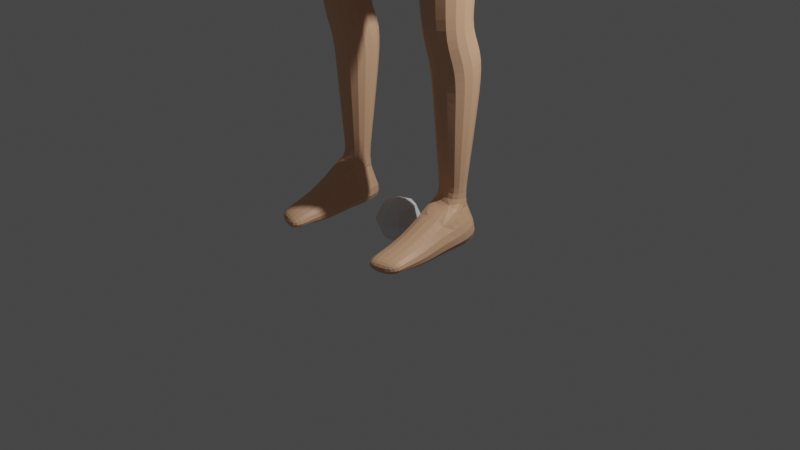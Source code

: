 # Source: MrBag_Idle_Animation.blend  (saved by Blender 2.80.75; exported with 4.5.12 LTS)
import bpy
from mathutils import Matrix  # noqa: F401  (used for matrix-valued properties, if any)

bpy.ops.wm.read_factory_settings(use_empty=True)
scene = bpy.context.scene
scene.name = 'Scene'

# ---- collections
col_collection = bpy.data.collections.new('Collection'); scene.collection.children.link(col_collection)
col_body = bpy.data.collections.new('Body'); scene.collection.children.link(col_body)

# ---- materials (node trees are filled in below, after node groups)
mat_material_001 = bpy.data.materials.new('Material.001')
mat_material_001.use_transparent_shadow = False
mat_material = bpy.data.materials.new('Material')
mat_material.use_transparent_shadow = False

# ---- material node trees
mat_material_001.use_nodes = True; mat_material_001.node_tree.nodes.clear()
_N = mat_material_001.node_tree.nodes; _L = mat_material_001.node_tree.links
n0 = _N.new('ShaderNodeOutputMaterial'); n0.name = 'Material Output'; n0.location = (300, 300)
n1 = _N.new('ShaderNodeBsdfPrincipled'); n1.name = 'Principled BSDF'; n1.location = (10, 300)
n1.distribution = 'GGX'
n1.subsurface_method = 'BURLEY'
n1.inputs[0].default_value = (0.1376, 0.05687, 0.01632, 1.0)
n1.inputs[3].default_value = 1.45
n1.inputs[27].default_value = (0.0, 0.0, 0.0, 1.0)
n1.inputs[28].default_value = 1.0
_L.new(n1.outputs[0], n0.inputs[0])
n0.is_active_output = True
mat_material.use_nodes = True; mat_material.node_tree.nodes.clear()
_N = mat_material.node_tree.nodes; _L = mat_material.node_tree.links
n0 = _N.new('ShaderNodeOutputMaterial'); n0.name = 'Material Output'; n0.location = (300, 300)
n1 = _N.new('ShaderNodeBsdfPrincipled'); n1.name = 'Principled BSDF'; n1.location = (10, 300)
n1.distribution = 'GGX'
n1.subsurface_method = 'BURLEY'
n1.inputs[0].default_value = (0.8, 0.4525, 0.2741, 1.0)
n1.inputs[3].default_value = 1.45
n1.inputs[27].default_value = (0.0, 0.0, 0.0, 1.0)
n1.inputs[28].default_value = 1.0
_L.new(n1.outputs[0], n0.inputs[0])
n0.is_active_output = True

# ---- world
world_world = bpy.data.worlds.new('World'); scene.world = world_world
world_world.use_nodes = True; world_world.node_tree.nodes.clear()
_N = world_world.node_tree.nodes; _L = world_world.node_tree.links
n0 = _N.new('ShaderNodeOutputWorld'); n0.name = 'World Output'; n0.location = (300, 300)
n1 = _N.new('ShaderNodeBackground'); n1.name = 'Background'; n1.location = (10, 300)
n1.inputs[0].default_value = (0.05088, 0.05088, 0.05088, 1.0)
_L.new(n1.outputs[0], n0.inputs[0])
n0.is_active_output = True
world_world.color = (0.05088, 0.05088, 0.05088)
world_world.use_sun_shadow = False
world_world.sun_shadow_jitter_overblur = 0.0

# ---- cameras
cam_camera = bpy.data.cameras.new('Camera')
cam_camera.clip_end = 100.0
cam_camera.ortho_scale = 7.314
cam_camera.dof.focus_distance = 0.0
cam_camera.dof.aperture_fstop = 128.0

# ---- lights
light_light = bpy.data.lights.new('Light', 'POINT')
light_light.transmission_factor = 0.0
light_light.cutoff_distance = 30.0
light_light.energy = 1000.0
light_light.shadow_buffer_clip_start = 1.001
light_light.shadow_soft_size = 0.1
light_light.shadow_maximum_resolution = 0.006
light_light.use_absolute_resolution = True

# ---- meshes
me_sphere = bpy.data.meshes.new('Sphere')
me_sphere.from_pydata([(0.0, 0.2758, -0.2758), (0.195, 0.195, 0.2758), (0.2758, 0.2758, -1.705e-08), (0.195, 0.195, -0.2758), (0.2758, -3.979e-08, 0.2758), (0.39, -2.489e-08, -1.705e-08), (0.2758, -3.979e-08, -0.2758), (0.195, -0.195, 0.2758), (0.2758, -0.2758, -1.705e-08), (0.195, -0.195, -0.2758), (-2.059e-08, -0.2758, 0.2758), (-5.694e-09, -0.39, -1.705e-08), (-2.059e-08, -0.2758, -0.2758), (-0.195, -0.195, 0.2758), (-0.2758, -0.2758, -1.705e-08), (-0.195, -0.195, -0.2758), (0.0, -3.409e-08, -0.39), (-3.409e-08, -3.409e-08, 0.39), (-0.2758, -2.489e-08, 0.2758), (-0.39, -2.489e-08, -1.705e-08), (-0.2758, -2.489e-08, -0.2758), (-0.195, 0.195, 0.2758), (-0.2758, 0.2758, -1.705e-08), (-0.195, 0.195, -0.2758), (9.208e-09, 0.2758, 0.2758), (9.208e-09, 0.39, -1.705e-08)], [], [(0, 25, 2, 3), (24, 17, 1), (16, 0, 3), (25, 24, 1, 2), (3, 2, 5, 6), (1, 17, 4), (16, 3, 6), (2, 1, 4, 5), (6, 5, 8, 9), (4, 17, 7), (16, 6, 9), (5, 4, 7, 8), (9, 8, 11, 12), (7, 17, 10), (16, 9, 12), (8, 7, 10, 11), (12, 11, 14, 15), (10, 17, 13), (16, 12, 15), (11, 10, 13, 14), (14, 13, 18, 19), (15, 14, 19, 20), (13, 17, 18), (16, 15, 20), (16, 20, 23), (19, 18, 21, 22), (20, 19, 22, 23), (18, 17, 21), (16, 23, 0), (22, 21, 24, 25), (23, 22, 25, 0), (21, 17, 24)])
_uv = me_sphere.uv_layers.new(name='UVMap')
_uv.uv.foreach_set('vector', [0.75, 0.25, 0.75, 0.5, 0.625, 0.5, 0.625, 0.25, 0.75, 0.75, 0.6875, 1.0, 0.625, 0.75, 0.6875, 0.0, 0.75, 0.25, 0.625, 0.25, 0.75, 0.5, 0.75, 0.75, 0.625, 0.75, 0.625, 0.5, 0.625, 0.25, 0.625, 0.5, 0.5, 0.5, 0.5, 0.25, 0.625, 0.75, 0.5625, 1.0, 0.5, 0.75, 0.5625, 0.0, 0.625, 0.25, 0.5, 0.25, 0.625, 0.5, 0.625, 0.75, 0.5, 0.75, 0.5, 0.5, 0.5, 0.25, 0.5, 0.5, 0.375, 0.5, 0.375, 0.25, 0.5, 0.75, 0.4375, 1.0, 0.375, 0.75, 0.4375, 0.0, 0.5, 0.25, 0.375, 0.25, 0.5, 0.5, 0.5, 0.75, 0.375, 0.75, 0.375, 0.5, 0.375, 0.25, 0.375, 0.5, 0.25, 0.5, 0.25, 0.25, 0.375, 0.75, 0.3125, 1.0, 0.25, 0.75, 0.3125, 0.0, 0.375, 0.25, 0.25, 0.25, 0.375, 0.5, 0.375, 0.75, 0.25, 0.75, 0.25, 0.5, 0.25, 0.25, 0.25, 0.5, 0.125, 0.5, 0.125, 0.25, 0.25, 0.75, 0.1875, 1.0, 0.125, 0.75, 0.1875, 0.0, 0.25, 0.25, 0.125, 0.25, 0.25, 0.5, 0.25, 0.75, 0.125, 0.75, 0.125, 0.5, 0.125, 0.5, 0.125, 0.75, 0.0, 0.75, 0.0, 0.5, 0.125, 0.25, 0.125, 0.5, 0.0, 0.5, 0.0, 0.25, 0.125, 0.75, 0.0625, 1.0, 0.0, 0.75, 0.0625, 0.0, 0.125, 0.25, 0.0, 0.25, 0.9375, 0.0, 1.0, 0.25, 0.875, 0.25, 1.0, 0.5, 1.0, 0.75, 0.875, 0.75, 0.875, 0.5, 1.0, 0.25, 1.0, 0.5, 0.875, 0.5, 0.875, 0.25, 1.0, 0.75, 0.9375, 1.0, 0.875, 0.75, 0.8125, 0.0, 0.875, 0.25, 0.75, 0.25, 0.875, 0.5, 0.875, 0.75, 0.75, 0.75, 0.75, 0.5, 0.875, 0.25, 0.875, 0.5, 0.75, 0.5, 0.75, 0.25, 0.875, 0.75, 0.8125, 1.0, 0.75, 0.75])
me_sphere.use_remesh_preserve_volume = False
me_sphere.use_remesh_preserve_attributes = False
me_sphere.use_mirror_vertex_groups = False
me_sphere.update()
me_cube = bpy.data.meshes.new('Cube')
me_cube.from_pydata([(-1.0, -1.0, -1.0), (-1.0, -1.0, 3.647), (-1.0, 1.0, -1.0), (-1.0, 1.0, 3.647), (1.0, -1.0, -1.0), (1.0, -1.0, 3.647), (1.0, 1.0, -1.0), (1.0, 1.0, 3.647), (-1.0, -0.8171, -1.0), (-1.0, -0.8171, 3.647), (1.0, -0.8171, -1.0), (1.0, -0.8171, 3.647), (-1.0, 0.8292, 3.647), (1.0, 0.8292, -1.0), (-1.0, 0.8292, -1.0), (1.0, 0.8292, 3.647), (0.8963, 1.0, -1.0), (0.8963, 1.0, 3.647), (0.8963, -1.0, -1.0), (0.8963, -1.0, 3.647), (0.8963, -0.8171, 3.647), (0.8963, -0.8171, -1.0), (0.8963, 0.8292, -1.0), (0.8963, 0.8292, 3.647), (-0.8841, 1.0, -1.0), (-0.8841, -1.0, 3.647), (-0.8841, -0.8171, -1.0), (-0.8841, 0.8292, -1.0), (-0.8841, 1.0, 3.647), (-0.8841, -1.0, -1.0), (-0.8841, -0.8171, 3.647), (-0.8841, 0.8292, 3.647), (0.8963, -0.8171, -0.7836), (0.8963, 0.8292, -0.7836), (-0.8841, -0.8171, -0.7836), (-0.8841, 0.8292, -0.7836), (-1.0, -1.0, -0.4191), (-1.0, -1.0, 0.1617), (-1.0, -1.0, 0.7426), (-1.0, -1.0, 1.323), (-1.0, -1.0, 1.904), (-1.0, -1.0, 2.485), (-1.0, -1.0, 3.066), (-1.0, 1.0, 3.066), (-1.0, 1.0, 2.485), (-1.0, 1.0, 1.904), (-1.0, 1.0, 1.323), (-1.0, 1.0, 0.7426), (-1.0, 1.0, 0.1617), (-1.0, 1.0, -0.4191), (1.0, 1.0, 3.066), (1.0, 1.0, 2.485), (1.0, 1.0, 1.904), (1.0, 1.0, 1.323), (1.0, 1.0, 0.7426), (1.0, 1.0, 0.1617), (1.0, 1.0, -0.4191), (1.0, -1.0, 3.066), (1.0, -1.0, 2.485), (1.0, -1.0, 1.904), (1.0, -1.0, 1.323), (1.0, -1.0, 0.7426), (1.0, -1.0, 0.1617), (1.0, -1.0, -0.4191), (1.0, -0.8171, 3.066), (1.0, -0.8171, 2.485), (1.0, -0.8171, 1.904), (1.0, -0.8171, 1.323), (1.0, -0.8171, 0.7426), (1.0, -0.8171, 0.1617), (1.0, -0.8171, -0.4191), (-1.0, -0.8171, 3.066), (-1.0, -0.8171, 2.485), (-1.0, -0.8171, 1.904), (-1.0, -0.8171, 1.323), (-1.0, -0.8171, 0.7426), (-1.0, -0.8171, 0.1617), (-1.0, -0.8171, -0.4191), (1.0, 0.8292, 3.066), (1.0, 0.8292, 2.485), (1.0, 0.8292, 1.904), (1.0, 0.8292, 1.323), (1.0, 0.8292, 0.7426), (1.0, 0.8292, 0.1617), (1.0, 0.8292, -0.4191), (-1.0, 0.8292, 3.066), (-1.0, 0.8292, 2.485), (-1.0, 0.8292, 1.904), (-1.0, 0.8292, 1.323), (-1.0, 0.8292, 0.7426), (-1.0, 0.8292, 0.1617), (-1.0, 0.8292, -0.4191), (0.8963, -1.0, 3.066), (0.8963, -1.0, 2.485), (0.8963, -1.0, 1.904), (0.8963, -1.0, 1.323), (0.8963, -1.0, 0.7426), (0.8963, -1.0, 0.1617), (0.8963, -1.0, -0.4191), (0.8963, 1.0, 3.066), (0.8963, 1.0, 2.485), (0.8963, 1.0, 1.904), (0.8963, 1.0, 1.323), (0.8963, 1.0, 0.7426), (0.8963, 1.0, 0.1617), (0.8963, 1.0, -0.4191), (-0.8841, 1.0, 3.066), (-0.8841, 1.0, 2.485), (-0.8841, 1.0, 1.904), (-0.8841, 1.0, 1.323), (-0.8841, 1.0, 0.7426), (-0.8841, 1.0, 0.1617), (-0.8841, 1.0, -0.4191), (-0.8841, -1.0, 3.066), (-0.8841, -1.0, 2.485), (-0.8841, -1.0, 1.904), (-0.8841, -1.0, 1.323), (-0.8841, -1.0, 0.7426), (-0.8841, -1.0, 0.1617), (-0.8841, -1.0, -0.4191), (-0.528, 1.0, 3.647), (-0.172, 1.0, 3.647), (0.1841, 1.0, 3.647), (0.5402, 1.0, 3.647), (-0.528, -1.0, -1.0), (-0.172, -1.0, -1.0), (0.1841, -1.0, -1.0), (0.5402, -1.0, -1.0), (-0.528, -0.8171, 3.647), (-0.172, -0.8171, 3.647), (0.1841, -0.8171, 3.647), (0.5402, -0.8171, 3.647), (-0.528, 0.8292, 3.647), (-0.172, 0.8292, 3.647), (0.1841, 0.8292, 3.647), (0.5402, 0.8292, 3.647), (0.5402, 1.0, -1.0), (0.1841, 1.0, -1.0), (-0.172, 1.0, -1.0), (-0.528, 1.0, -1.0), (0.5402, -1.0, 3.647), (0.1841, -1.0, 3.647), (-0.172, -1.0, 3.647), (-0.528, -1.0, 3.647), (0.5402, -0.8171, -1.0), (0.1841, -0.8171, -1.0), (-0.172, -0.8171, -1.0), (-0.528, -0.8171, -1.0), (0.5402, 0.8292, -1.0), (0.1841, 0.8292, -1.0), (-0.172, 0.8292, -1.0), (-0.528, 0.8292, -1.0), (0.5402, -0.8171, -0.7836), (0.1841, -0.8171, -0.7836), (-0.172, -0.8171, -0.7836), (-0.528, -0.8171, -0.7836), (0.5402, 0.8292, -0.7836), (0.1841, 0.8292, -0.7836), (-0.172, 0.8292, -0.7836), (-0.528, 0.8292, -0.7836), (0.5402, -1.0, -0.4191), (0.1841, -1.0, -0.4191), (-0.172, -1.0, -0.4191), (-0.528, -1.0, -0.4191), (0.5402, -1.0, 0.1617), (0.1841, -1.0, 0.1617), (-0.172, -1.0, 0.1617), (-0.528, -1.0, 0.1617), (0.5402, -1.0, 0.7426), (0.1841, -1.0, 0.7426), (-0.172, -1.0, 0.7426), (-0.528, -1.0, 0.7426), (0.5402, -1.0, 1.323), (0.1841, -1.0, 1.323), (-0.172, -1.0, 1.323), (-0.528, -1.0, 1.323), (0.5402, -1.0, 1.904), (0.1841, -1.0, 1.904), (-0.172, -1.0, 1.904), (-0.528, -1.0, 1.904), (0.5402, -1.0, 2.485), (0.1841, -1.0, 2.485), (-0.172, -1.0, 2.485), (-0.528, -1.0, 2.485), (0.5402, -1.0, 3.066), (0.1841, -1.0, 3.066), (-0.172, -1.0, 3.066), (-0.528, -1.0, 3.066), (-0.528, 1.0, -0.4191), (-0.172, 1.0, -0.4191), (0.1841, 1.0, -0.4191), (0.5402, 1.0, -0.4191), (-0.528, 1.0, 0.1617), (-0.172, 1.0, 0.1617), (0.1841, 1.0, 0.1617), (0.5402, 1.0, 0.1617), (-0.528, 1.0, 0.7426), (-0.172, 1.0, 0.7426), (0.1841, 1.0, 0.7426), (0.5402, 1.0, 0.7426), (-0.528, 1.0, 1.323), (-0.172, 1.0, 1.323), (0.1841, 1.0, 1.323), (0.5402, 1.0, 1.323), (-0.528, 1.0, 1.904), (-0.172, 1.0, 1.904), (0.1841, 1.0, 1.904), (0.5402, 1.0, 1.904), (-0.528, 1.0, 2.485), (-0.172, 1.0, 2.485), (0.1841, 1.0, 2.485), (0.5402, 1.0, 2.485), (-0.528, 1.0, 3.066), (-0.172, 1.0, 3.066), (0.1841, 1.0, 3.066), (0.5402, 1.0, 3.066)], [], [(85, 12, 3, 43), (99, 17, 7, 50), (64, 11, 5, 57), (113, 25, 1, 42), (21, 10, 4, 18), (30, 9, 1, 25), (31, 12, 9, 30), (22, 13, 10, 21), (78, 15, 11, 64), (42, 1, 9, 71), (50, 7, 15, 78), (16, 6, 13, 22), (28, 3, 12, 31), (71, 9, 12, 85), (7, 17, 23, 15), (136, 16, 22, 148), (147, 26, 34, 155), (15, 23, 20, 11), (11, 20, 19, 5), (144, 21, 18, 127), (57, 5, 19, 92), (215, 123, 17, 99), (43, 3, 28, 106), (8, 26, 29, 0), (14, 27, 26, 8), (2, 24, 27, 14), (120, 28, 31, 132), (132, 31, 30, 128), (128, 30, 25, 143), (187, 143, 25, 113), (156, 33, 32, 152), (22, 21, 32, 33), (148, 22, 33, 156), (26, 27, 35, 34), (124, 163, 119, 29), (163, 167, 118, 119), (167, 171, 117, 118), (171, 175, 116, 117), (175, 179, 115, 116), (179, 183, 114, 115), (183, 187, 113, 114), (2, 49, 112, 24), (49, 48, 111, 112), (48, 47, 110, 111), (47, 46, 109, 110), (46, 45, 108, 109), (45, 44, 107, 108), (44, 43, 106, 107), (136, 191, 105, 16), (191, 195, 104, 105), (195, 199, 103, 104), (199, 203, 102, 103), (203, 207, 101, 102), (207, 211, 100, 101), (211, 215, 99, 100), (4, 63, 98, 18), (63, 62, 97, 98), (62, 61, 96, 97), (61, 60, 95, 96), (60, 59, 94, 95), (59, 58, 93, 94), (58, 57, 92, 93), (8, 77, 91, 14), (77, 76, 90, 91), (76, 75, 89, 90), (75, 74, 88, 89), (74, 73, 87, 88), (73, 72, 86, 87), (72, 71, 85, 86), (6, 56, 84, 13), (56, 55, 83, 84), (55, 54, 82, 83), (54, 53, 81, 82), (53, 52, 80, 81), (52, 51, 79, 80), (51, 50, 78, 79), (0, 36, 77, 8), (36, 37, 76, 77), (37, 38, 75, 76), (38, 39, 74, 75), (39, 40, 73, 74), (40, 41, 72, 73), (41, 42, 71, 72), (13, 84, 70, 10), (84, 83, 69, 70), (83, 82, 68, 69), (82, 81, 67, 68), (81, 80, 66, 67), (80, 79, 65, 66), (79, 78, 64, 65), (29, 119, 36, 0), (119, 118, 37, 36), (118, 117, 38, 37), (117, 116, 39, 38), (116, 115, 40, 39), (115, 114, 41, 40), (114, 113, 42, 41), (10, 70, 63, 4), (70, 69, 62, 63), (69, 68, 61, 62), (68, 67, 60, 61), (67, 66, 59, 60), (66, 65, 58, 59), (65, 64, 57, 58), (16, 105, 56, 6), (105, 104, 55, 56), (104, 103, 54, 55), (103, 102, 53, 54), (102, 101, 52, 53), (101, 100, 51, 52), (100, 99, 50, 51), (14, 91, 49, 2), (91, 90, 48, 49), (90, 89, 47, 48), (89, 88, 46, 47), (88, 87, 45, 46), (87, 86, 44, 45), (86, 85, 43, 44), (107, 106, 212, 208), (208, 212, 213, 209), (209, 213, 214, 210), (210, 214, 215, 211), (108, 107, 208, 204), (204, 208, 209, 205), (205, 209, 210, 206), (206, 210, 211, 207), (109, 108, 204, 200), (200, 204, 205, 201), (201, 205, 206, 202), (202, 206, 207, 203), (110, 109, 200, 196), (196, 200, 201, 197), (197, 201, 202, 198), (198, 202, 203, 199), (111, 110, 196, 192), (192, 196, 197, 193), (193, 197, 198, 194), (194, 198, 199, 195), (112, 111, 192, 188), (188, 192, 193, 189), (189, 193, 194, 190), (190, 194, 195, 191), (24, 112, 188, 139), (139, 188, 189, 138), (138, 189, 190, 137), (137, 190, 191, 136), (93, 92, 184, 180), (180, 184, 185, 181), (181, 185, 186, 182), (182, 186, 187, 183), (94, 93, 180, 176), (176, 180, 181, 177), (177, 181, 182, 178), (178, 182, 183, 179), (95, 94, 176, 172), (172, 176, 177, 173), (173, 177, 178, 174), (174, 178, 179, 175), (96, 95, 172, 168), (168, 172, 173, 169), (169, 173, 174, 170), (170, 174, 175, 171), (97, 96, 168, 164), (164, 168, 169, 165), (165, 169, 170, 166), (166, 170, 171, 167), (98, 97, 164, 160), (160, 164, 165, 161), (161, 165, 166, 162), (162, 166, 167, 163), (18, 98, 160, 127), (127, 160, 161, 126), (126, 161, 162, 125), (125, 162, 163, 124), (27, 151, 159, 35), (151, 150, 158, 159), (150, 149, 157, 158), (149, 148, 156, 157), (35, 159, 155, 34), (159, 158, 154, 155), (158, 157, 153, 154), (157, 156, 152, 153), (92, 19, 140, 184), (184, 140, 141, 185), (185, 141, 142, 186), (186, 142, 143, 187), (20, 131, 140, 19), (131, 130, 141, 140), (130, 129, 142, 141), (129, 128, 143, 142), (23, 135, 131, 20), (135, 134, 130, 131), (134, 133, 129, 130), (133, 132, 128, 129), (17, 123, 135, 23), (123, 122, 134, 135), (122, 121, 133, 134), (121, 120, 132, 133), (106, 28, 120, 212), (212, 120, 121, 213), (213, 121, 122, 214), (214, 122, 123, 215), (26, 147, 124, 29), (147, 146, 125, 124), (146, 145, 126, 125), (145, 144, 127, 126), (21, 144, 152, 32), (144, 145, 153, 152), (145, 146, 154, 153), (146, 147, 155, 154), (24, 139, 151, 27), (139, 138, 150, 151), (138, 137, 149, 150), (137, 136, 148, 149)])
_uv = me_cube.uv_layers.new(name='UVMap')
_uv.uv.foreach_set('vector', [0.5938, 0.2287, 0.625, 0.2287, 0.625, 0.25, 0.5938, 0.25, 0.5938, 0.487, 0.625, 0.487, 0.625, 0.5, 0.5938, 0.5, 0.5938, 0.7271, 0.625, 0.7271, 0.625, 0.75, 0.5938, 0.75, 0.5938, 0.9855, 0.625, 0.9855, 0.625, 1.0, 0.5938, 1.0, 0.362, 0.7271, 0.375, 0.7271, 0.375, 0.75, 0.362, 0.75, 0.8605, 0.7271, 0.875, 0.7271, 0.875, 0.75, 0.8605, 0.75, 0.8605, 0.5213, 0.875, 0.5213, 0.875, 0.7271, 0.8605, 0.7271, 0.362, 0.5213, 0.375, 0.5213, 0.375, 0.7271, 0.362, 0.7271, 0.5938, 0.5213, 0.625, 0.5213, 0.625, 0.7271, 0.5938, 0.7271, 0.5938, 0.0, 0.625, 0.0, 0.625, 0.02286, 0.5938, 0.02286, 0.5938, 0.5, 0.625, 0.5, 0.625, 0.5213, 0.5938, 0.5213, 0.362, 0.5, 0.375, 0.5, 0.375, 0.5213, 0.362, 0.5213, 0.8605, 0.5, 0.875, 0.5, 0.875, 0.5213, 0.8605, 0.5213, 0.5938, 0.02286, 0.625, 0.02286, 0.625, 0.2287, 0.5938, 0.2287, 0.625, 0.5, 0.638, 0.5, 0.638, 0.5213, 0.625, 0.5213, 0.3175, 0.5, 0.362, 0.5, 0.362, 0.5213, 0.3175, 0.5213, 0.184, 0.7271, 0.1395, 0.7271, 0.1395, 0.7271, 0.184, 0.7271, 0.625, 0.5213, 0.638, 0.5213, 0.638, 0.7271, 0.625, 0.7271, 0.625, 0.7271, 0.638, 0.7271, 0.638, 0.75, 0.625, 0.75, 0.3175, 0.7271, 0.362, 0.7271, 0.362, 0.75, 0.3175, 0.75, 0.5938, 0.75, 0.625, 0.75, 0.625, 0.763, 0.5938, 0.763, 0.5938, 0.4425, 0.625, 0.4425, 0.625, 0.487, 0.5938, 0.487, 0.5938, 0.25, 0.625, 0.25, 0.625, 0.2645, 0.5938, 0.2645, 0.125, 0.7271, 0.1395, 0.7271, 0.1395, 0.75, 0.125, 0.75, 0.125, 0.5213, 0.1395, 0.5213, 0.1395, 0.7271, 0.125, 0.7271, 0.125, 0.5, 0.1395, 0.5, 0.1395, 0.5213, 0.125, 0.5213, 0.816, 0.5, 0.8605, 0.5, 0.8605, 0.5213, 0.816, 0.5213, 0.816, 0.5213, 0.8605, 0.5213, 0.8605, 0.7271, 0.816, 0.7271, 0.816, 0.7271, 0.8605, 0.7271, 0.8605, 0.75, 0.816, 0.75, 0.5938, 0.941, 0.625, 0.941, 0.625, 0.9855, 0.5938, 0.9855, 0.3175, 0.5213, 0.362, 0.5213, 0.362, 0.7271, 0.3175, 0.7271, 0.362, 0.5213, 0.362, 0.7271, 0.362, 0.7271, 0.362, 0.5213, 0.3175, 0.5213, 0.362, 0.5213, 0.362, 0.5213, 0.3175, 0.5213, 0.1395, 0.7271, 0.1395, 0.5213, 0.1395, 0.5213, 0.1395, 0.7271, 0.375, 0.941, 0.4062, 0.941, 0.4062, 0.9855, 0.375, 0.9855, 0.4062, 0.941, 0.4375, 0.941, 0.4375, 0.9855, 0.4062, 0.9855, 0.4375, 0.941, 0.4688, 0.941, 0.4688, 0.9855, 0.4375, 0.9855, 0.4688, 0.941, 0.5, 0.941, 0.5, 0.9855, 0.4688, 0.9855, 0.5, 0.941, 0.5312, 0.941, 0.5312, 0.9855, 0.5, 0.9855, 0.5312, 0.941, 0.5625, 0.941, 0.5625, 0.9855, 0.5312, 0.9855, 0.5625, 0.941, 0.5938, 0.941, 0.5938, 0.9855, 0.5625, 0.9855, 0.375, 0.25, 0.4062, 0.25, 0.4062, 0.2645, 0.375, 0.2645, 0.4062, 0.25, 0.4375, 0.25, 0.4375, 0.2645, 0.4062, 0.2645, 0.4375, 0.25, 0.4688, 0.25, 0.4688, 0.2645, 0.4375, 0.2645, 0.4688, 0.25, 0.5, 0.25, 0.5, 0.2645, 0.4688, 0.2645, 0.5, 0.25, 0.5312, 0.25, 0.5312, 0.2645, 0.5, 0.2645, 0.5312, 0.25, 0.5625, 0.25, 0.5625, 0.2645, 0.5312, 0.2645, 0.5625, 0.25, 0.5938, 0.25, 0.5938, 0.2645, 0.5625, 0.2645, 0.375, 0.4425, 0.4062, 0.4425, 0.4062, 0.487, 0.375, 0.487, 0.4062, 0.4425, 0.4375, 0.4425, 0.4375, 0.487, 0.4062, 0.487, 0.4375, 0.4425, 0.4688, 0.4425, 0.4688, 0.487, 0.4375, 0.487, 0.4688, 0.4425, 0.5, 0.4425, 0.5, 0.487, 0.4688, 0.487, 0.5, 0.4425, 0.5312, 0.4425, 0.5312, 0.487, 0.5, 0.487, 0.5312, 0.4425, 0.5625, 0.4425, 0.5625, 0.487, 0.5312, 0.487, 0.5625, 0.4425, 0.5938, 0.4425, 0.5938, 0.487, 0.5625, 0.487, 0.375, 0.75, 0.4062, 0.75, 0.4062, 0.763, 0.375, 0.763, 0.4062, 0.75, 0.4375, 0.75, 0.4375, 0.763, 0.4062, 0.763, 0.4375, 0.75, 0.4688, 0.75, 0.4688, 0.763, 0.4375, 0.763, 0.4688, 0.75, 0.5, 0.75, 0.5, 0.763, 0.4688, 0.763, 0.5, 0.75, 0.5312, 0.75, 0.5312, 0.763, 0.5, 0.763, 0.5312, 0.75, 0.5625, 0.75, 0.5625, 0.763, 0.5312, 0.763, 0.5625, 0.75, 0.5938, 0.75, 0.5938, 0.763, 0.5625, 0.763, 0.375, 0.02286, 0.4062, 0.02286, 0.4062, 0.2287, 0.375, 0.2287, 0.4062, 0.02286, 0.4375, 0.02286, 0.4375, 0.2287, 0.4062, 0.2287, 0.4375, 0.02286, 0.4688, 0.02286, 0.4688, 0.2287, 0.4375, 0.2287, 0.4688, 0.02286, 0.5, 0.02286, 0.5, 0.2287, 0.4688, 0.2287, 0.5, 0.02286, 0.5312, 0.02286, 0.5312, 0.2287, 0.5, 0.2287, 0.5312, 0.02286, 0.5625, 0.02286, 0.5625, 0.2287, 0.5312, 0.2287, 0.5625, 0.02286, 0.5938, 0.02286, 0.5938, 0.2287, 0.5625, 0.2287, 0.375, 0.5, 0.4062, 0.5, 0.4062, 0.5213, 0.375, 0.5213, 0.4062, 0.5, 0.4375, 0.5, 0.4375, 0.5213, 0.4062, 0.5213, 0.4375, 0.5, 0.4688, 0.5, 0.4688, 0.5213, 0.4375, 0.5213, 0.4688, 0.5, 0.5, 0.5, 0.5, 0.5213, 0.4688, 0.5213, 0.5, 0.5, 0.5312, 0.5, 0.5312, 0.5213, 0.5, 0.5213, 0.5312, 0.5, 0.5625, 0.5, 0.5625, 0.5213, 0.5312, 0.5213, 0.5625, 0.5, 0.5938, 0.5, 0.5938, 0.5213, 0.5625, 0.5213, 0.375, 0.0, 0.4062, 0.0, 0.4062, 0.02286, 0.375, 0.02286, 0.4062, 0.0, 0.4375, 0.0, 0.4375, 0.02286, 0.4062, 0.02286, 0.4375, 0.0, 0.4688, 0.0, 0.4688, 0.02286, 0.4375, 0.02286, 0.4688, 0.0, 0.5, 0.0, 0.5, 0.02286, 0.4688, 0.02286, 0.5, 0.0, 0.5312, 0.0, 0.5312, 0.02286, 0.5, 0.02286, 0.5312, 0.0, 0.5625, 0.0, 0.5625, 0.02286, 0.5312, 0.02286, 0.5625, 0.0, 0.5938, 0.0, 0.5938, 0.02286, 0.5625, 0.02286, 0.375, 0.5213, 0.4062, 0.5213, 0.4062, 0.7271, 0.375, 0.7271, 0.4062, 0.5213, 0.4375, 0.5213, 0.4375, 0.7271, 0.4062, 0.7271, 0.4375, 0.5213, 0.4688, 0.5213, 0.4688, 0.7271, 0.4375, 0.7271, 0.4688, 0.5213, 0.5, 0.5213, 0.5, 0.7271, 0.4688, 0.7271, 0.5, 0.5213, 0.5312, 0.5213, 0.5312, 0.7271, 0.5, 0.7271, 0.5312, 0.5213, 0.5625, 0.5213, 0.5625, 0.7271, 0.5312, 0.7271, 0.5625, 0.5213, 0.5938, 0.5213, 0.5938, 0.7271, 0.5625, 0.7271, 0.375, 0.9855, 0.4062, 0.9855, 0.4062, 1.0, 0.375, 1.0, 0.4062, 0.9855, 0.4375, 0.9855, 0.4375, 1.0, 0.4062, 1.0, 0.4375, 0.9855, 0.4688, 0.9855, 0.4688, 1.0, 0.4375, 1.0, 0.4688, 0.9855, 0.5, 0.9855, 0.5, 1.0, 0.4688, 1.0, 0.5, 0.9855, 0.5312, 0.9855, 0.5312, 1.0, 0.5, 1.0, 0.5312, 0.9855, 0.5625, 0.9855, 0.5625, 1.0, 0.5312, 1.0, 0.5625, 0.9855, 0.5938, 0.9855, 0.5938, 1.0, 0.5625, 1.0, 0.375, 0.7271, 0.4062, 0.7271, 0.4062, 0.75, 0.375, 0.75, 0.4062, 0.7271, 0.4375, 0.7271, 0.4375, 0.75, 0.4062, 0.75, 0.4375, 0.7271, 0.4688, 0.7271, 0.4688, 0.75, 0.4375, 0.75, 0.4688, 0.7271, 0.5, 0.7271, 0.5, 0.75, 0.4688, 0.75, 0.5, 0.7271, 0.5312, 0.7271, 0.5312, 0.75, 0.5, 0.75, 0.5312, 0.7271, 0.5625, 0.7271, 0.5625, 0.75, 0.5312, 0.75, 0.5625, 0.7271, 0.5938, 0.7271, 0.5938, 0.75, 0.5625, 0.75, 0.375, 0.487, 0.4062, 0.487, 0.4062, 0.5, 0.375, 0.5, 0.4062, 0.487, 0.4375, 0.487, 0.4375, 0.5, 0.4062, 0.5, 0.4375, 0.487, 0.4688, 0.487, 0.4688, 0.5, 0.4375, 0.5, 0.4688, 0.487, 0.5, 0.487, 0.5, 0.5, 0.4688, 0.5, 0.5, 0.487, 0.5312, 0.487, 0.5312, 0.5, 0.5, 0.5, 0.5312, 0.487, 0.5625, 0.487, 0.5625, 0.5, 0.5312, 0.5, 0.5625, 0.487, 0.5938, 0.487, 0.5938, 0.5, 0.5625, 0.5, 0.375, 0.2287, 0.4062, 0.2287, 0.4062, 0.25, 0.375, 0.25, 0.4062, 0.2287, 0.4375, 0.2287, 0.4375, 0.25, 0.4062, 0.25, 0.4375, 0.2287, 0.4688, 0.2287, 0.4688, 0.25, 0.4375, 0.25, 0.4688, 0.2287, 0.5, 0.2287, 0.5, 0.25, 0.4688, 0.25, 0.5, 0.2287, 0.5312, 0.2287, 0.5312, 0.25, 0.5, 0.25, 0.5312, 0.2287, 0.5625, 0.2287, 0.5625, 0.25, 0.5312, 0.25, 0.5625, 0.2287, 0.5938, 0.2287, 0.5938, 0.25, 0.5625, 0.25, 0.5625, 0.2645, 0.5938, 0.2645, 0.5938, 0.309, 0.5625, 0.309, 0.5625, 0.309, 0.5938, 0.309, 0.5938, 0.3535, 0.5625, 0.3535, 0.5625, 0.3535, 0.5938, 0.3535, 0.5938, 0.398, 0.5625, 0.398, 0.5625, 0.398, 0.5938, 0.398, 0.5938, 0.4425, 0.5625, 0.4425, 0.5312, 0.2645, 0.5625, 0.2645, 0.5625, 0.309, 0.5312, 0.309, 0.5312, 0.309, 0.5625, 0.309, 0.5625, 0.3535, 0.5312, 0.3535, 0.5312, 0.3535, 0.5625, 0.3535, 0.5625, 0.398, 0.5312, 0.398, 0.5312, 0.398, 0.5625, 0.398, 0.5625, 0.4425, 0.5312, 0.4425, 0.5, 0.2645, 0.5312, 0.2645, 0.5312, 0.309, 0.5, 0.309, 0.5, 0.309, 0.5312, 0.309, 0.5312, 0.3535, 0.5, 0.3535, 0.5, 0.3535, 0.5312, 0.3535, 0.5312, 0.398, 0.5, 0.398, 0.5, 0.398, 0.5312, 0.398, 0.5312, 0.4425, 0.5, 0.4425, 0.4688, 0.2645, 0.5, 0.2645, 0.5, 0.309, 0.4688, 0.309, 0.4688, 0.309, 0.5, 0.309, 0.5, 0.3535, 0.4688, 0.3535, 0.4688, 0.3535, 0.5, 0.3535, 0.5, 0.398, 0.4687, 0.398, 0.4687, 0.398, 0.5, 0.398, 0.5, 0.4425, 0.4688, 0.4425, 0.4375, 0.2645, 0.4688, 0.2645, 0.4688, 0.309, 0.4375, 0.309, 0.4375, 0.309, 0.4688, 0.309, 0.4688, 0.3535, 0.4375, 0.3535, 0.4375, 0.3535, 0.4688, 0.3535, 0.4687, 0.398, 0.4375, 0.398, 0.4375, 0.398, 0.4687, 0.398, 0.4688, 0.4425, 0.4375, 0.4425, 0.4062, 0.2645, 0.4375, 0.2645, 0.4375, 0.309, 0.4063, 0.309, 0.4063, 0.309, 0.4375, 0.309, 0.4375, 0.3535, 0.4063, 0.3535, 0.4063, 0.3535, 0.4375, 0.3535, 0.4375, 0.398, 0.4062, 0.398, 0.4062, 0.398, 0.4375, 0.398, 0.4375, 0.4425, 0.4062, 0.4425, 0.375, 0.2645, 0.4062, 0.2645, 0.4063, 0.309, 0.375, 0.309, 0.375, 0.309, 0.4063, 0.309, 0.4063, 0.3535, 0.375, 0.3535, 0.375, 0.3535, 0.4063, 0.3535, 0.4062, 0.398, 0.375, 0.398, 0.375, 0.398, 0.4062, 0.398, 0.4062, 0.4425, 0.375, 0.4425, 0.5625, 0.763, 0.5938, 0.763, 0.5938, 0.8075, 0.5625, 0.8075, 0.5625, 0.8075, 0.5938, 0.8075, 0.5938, 0.852, 0.5625, 0.852, 0.5625, 0.852, 0.5938, 0.852, 0.5938, 0.8965, 0.5625, 0.8965, 0.5625, 0.8965, 0.5938, 0.8965, 0.5938, 0.941, 0.5625, 0.941, 0.5312, 0.763, 0.5625, 0.763, 0.5625, 0.8075, 0.5312, 0.8075, 0.5312, 0.8075, 0.5625, 0.8075, 0.5625, 0.852, 0.5312, 0.852, 0.5312, 0.852, 0.5625, 0.852, 0.5625, 0.8965, 0.5312, 0.8965, 0.5312, 0.8965, 0.5625, 0.8965, 0.5625, 0.941, 0.5312, 0.941, 0.5, 0.763, 0.5312, 0.763, 0.5312, 0.8075, 0.5, 0.8075, 0.5, 0.8075, 0.5312, 0.8075, 0.5312, 0.852, 0.5, 0.852, 0.5, 0.852, 0.5312, 0.852, 0.5312, 0.8965, 0.5, 0.8965, 0.5, 0.8965, 0.5312, 0.8965, 0.5312, 0.941, 0.5, 0.941, 0.4688, 0.763, 0.5, 0.763, 0.5, 0.8075, 0.4688, 0.8075, 0.4688, 0.8075, 0.5, 0.8075, 0.5, 0.852, 0.4688, 0.852, 0.4688, 0.852, 0.5, 0.852, 0.5, 0.8965, 0.4687, 0.8965, 0.4687, 0.8965, 0.5, 0.8965, 0.5, 0.941, 0.4688, 0.941, 0.4375, 0.763, 0.4688, 0.763, 0.4688, 0.8075, 0.4375, 0.8075, 0.4375, 0.8075, 0.4688, 0.8075, 0.4688, 0.852, 0.4375, 0.852, 0.4375, 0.852, 0.4688, 0.852, 0.4687, 0.8965, 0.4375, 0.8965, 0.4375, 0.8965, 0.4687, 0.8965, 0.4688, 0.941, 0.4375, 0.941, 0.4062, 0.763, 0.4375, 0.763, 0.4375, 0.8075, 0.4063, 0.8075, 0.4063, 0.8075, 0.4375, 0.8075, 0.4375, 0.852, 0.4063, 0.852, 0.4063, 0.852, 0.4375, 0.852, 0.4375, 0.8965, 0.4062, 0.8965, 0.4062, 0.8965, 0.4375, 0.8965, 0.4375, 0.941, 0.4062, 0.941, 0.375, 0.763, 0.4062, 0.763, 0.4063, 0.8075, 0.375, 0.8075, 0.375, 0.8075, 0.4063, 0.8075, 0.4063, 0.852, 0.375, 0.852, 0.375, 0.852, 0.4063, 0.852, 0.4062, 0.8965, 0.375, 0.8965, 0.375, 0.8965, 0.4062, 0.8965, 0.4062, 0.941, 0.375, 0.941, 0.1395, 0.5213, 0.184, 0.5213, 0.184, 0.5213, 0.1395, 0.5213, 0.184, 0.5213, 0.2285, 0.5213, 0.2285, 0.5213, 0.184, 0.5213, 0.2285, 0.5213, 0.273, 0.5213, 0.273, 0.5213, 0.2285, 0.5213, 0.273, 0.5213, 0.3175, 0.5213, 0.3175, 0.5213, 0.273, 0.5213, 0.1395, 0.5213, 0.184, 0.5213, 0.184, 0.7271, 0.1395, 0.7271, 0.184, 0.5213, 0.2285, 0.5213, 0.2285, 0.7271, 0.184, 0.7271, 0.2285, 0.5213, 0.273, 0.5213, 0.273, 0.7271, 0.2285, 0.7271, 0.273, 0.5213, 0.3175, 0.5213, 0.3175, 0.7271, 0.273, 0.7271, 0.5938, 0.763, 0.625, 0.763, 0.625, 0.8075, 0.5938, 0.8075, 0.5938, 0.8075, 0.625, 0.8075, 0.625, 0.852, 0.5938, 0.852, 0.5938, 0.852, 0.625, 0.852, 0.625, 0.8965, 0.5938, 0.8965, 0.5938, 0.8965, 0.625, 0.8965, 0.625, 0.941, 0.5938, 0.941, 0.638, 0.7271, 0.6825, 0.7271, 0.6825, 0.75, 0.638, 0.75, 0.6825, 0.7271, 0.727, 0.7271, 0.727, 0.75, 0.6825, 0.75, 0.727, 0.7271, 0.7715, 0.7271, 0.7715, 0.75, 0.727, 0.75, 0.7715, 0.7271, 0.816, 0.7271, 0.816, 0.75, 0.7715, 0.75, 0.638, 0.5213, 0.6825, 0.5213, 0.6825, 0.7271, 0.638, 0.7271, 0.6825, 0.5213, 0.727, 0.5213, 0.727, 0.7271, 0.6825, 0.7271, 0.727, 0.5213, 0.7715, 0.5213, 0.7715, 0.7271, 0.727, 0.7271, 0.7715, 0.5213, 0.816, 0.5213, 0.816, 0.7271, 0.7715, 0.7271, 0.638, 0.5, 0.6825, 0.5, 0.6825, 0.5213, 0.638, 0.5213, 0.6825, 0.5, 0.727, 0.5, 0.727, 0.5213, 0.6825, 0.5213, 0.727, 0.5, 0.7715, 0.5, 0.7715, 0.5213, 0.727, 0.5213, 0.7715, 0.5, 0.816, 0.5, 0.816, 0.5213, 0.7715, 0.5213, 0.5938, 0.2645, 0.625, 0.2645, 0.625, 0.309, 0.5938, 0.309, 0.5938, 0.309, 0.625, 0.309, 0.625, 0.3535, 0.5938, 0.3535, 0.5938, 0.3535, 0.625, 0.3535, 0.625, 0.398, 0.5938, 0.398, 0.5938, 0.398, 0.625, 0.398, 0.625, 0.4425, 0.5938, 0.4425, 0.1395, 0.7271, 0.184, 0.7271, 0.184, 0.75, 0.1395, 0.75, 0.184, 0.7271, 0.2285, 0.7271, 0.2285, 0.75, 0.184, 0.75, 0.2285, 0.7271, 0.273, 0.7271, 0.273, 0.75, 0.2285, 0.75, 0.273, 0.7271, 0.3175, 0.7271, 0.3175, 0.75, 0.273, 0.75, 0.362, 0.7271, 0.3175, 0.7271, 0.3175, 0.7271, 0.362, 0.7271, 0.3175, 0.7271, 0.273, 0.7271, 0.273, 0.7271, 0.3175, 0.7271, 0.273, 0.7271, 0.2285, 0.7271, 0.2285, 0.7271, 0.273, 0.7271, 0.2285, 0.7271, 0.184, 0.7271, 0.184, 0.7271, 0.2285, 0.7271, 0.1395, 0.5, 0.184, 0.5, 0.184, 0.5213, 0.1395, 0.5213, 0.184, 0.5, 0.2285, 0.5, 0.2285, 0.5213, 0.184, 0.5213, 0.2285, 0.5, 0.273, 0.5, 0.273, 0.5213, 0.2285, 0.5213, 0.273, 0.5, 0.3175, 0.5, 0.3175, 0.5213, 0.273, 0.5213])
me_cube.materials.append(mat_material_001)
me_cube.use_remesh_preserve_volume = False
me_cube.use_remesh_preserve_attributes = False
me_cube.use_mirror_vertex_groups = False
me_cube.update()
me_plane = bpy.data.meshes.new('Plane')
me_plane.from_pydata([(0.2841, -0.4548, -0.09226), (-0.1422, -0.4548, -0.09226), (-0.1422, -0.5309, 0.2105), (0.2841, -0.5309, 0.2105), (0.5103, -0.3609, 3.551), (-0.2334, -0.3845, 3.973), (-0.2639, 0.4705, 3.968), (0.4799, 0.4942, 3.545), (0.3193, -0.286, 2.033), (-0.152, -0.3133, 2.035), (-0.178, 0.144, 2.149), (0.2932, 0.1714, 2.147), (-0.2059, -0.1489, -0.03504), (0.3478, -0.1489, -0.03504), (0.3603, 0.3879, -0.106), (-0.2183, 0.3879, -0.106), (0.2483, -0.97, -0.05014), (-0.1064, -0.8509, -0.05014), (-0.1064, -0.8642, 0.08956), (0.2483, -0.9833, 0.08956), (0.7541, -0.5395, 3.679), (-0.1413, -0.6133, 4.623), (-0.1285, 0.5918, 4.673), (0.7541, 0.5153, 3.729), (0.7541, -0.4657, 4.791), (0.07613, -0.4526, 4.837), (0.07613, 0.4526, 4.837), (0.7541, -0.6182, 4.587), (0.4191, -0.317, 2.97), (-0.1789, -0.3538, 2.992), (-0.2172, 0.2428, 2.947), (0.3808, 0.2796, 2.925), (0.3435, -0.1599, 1.772), (-0.1748, -0.1863, 1.765), (-0.2021, 0.3153, 1.896), (0.3162, 0.3417, 1.903), (-0.1411, -0.2959, 0.3405), (0.2831, -0.2959, 0.3405), (0.2634, -0.7222, -0.0305), (-0.1215, -0.7222, -0.0305), (-0.1215, -0.7424, 0.1423), (0.2634, -0.7424, 0.1423), (0.4877, -0.3276, 3.331), (-0.2205, -0.3713, 3.356), (-0.2666, 0.3327, 3.276), (0.4416, 0.3764, 3.252), (0.3654, -0.3037, 2.486), (-0.1633, -0.3361, 2.505), (-0.1965, 0.1926, 2.486), (0.3322, 0.225, 2.466), (0.2241, -0.03998, 0.4319), (-0.07139, -0.05553, 0.4321), (-0.08221, 0.15, 0.4288), (0.2133, 0.1655, 0.4286), (0.2437, -0.06094, 0.6626), (-0.08835, -0.07842, 0.6628), (-0.1019, 0.1784, 0.6586), (0.2302, 0.1959, 0.6584), (0.2708, -0.08993, 0.9815), (-0.1118, -0.1101, 0.9818), (-0.1291, 0.2177, 0.9765), (0.2535, 0.2378, 0.9762), (0.3043, -0.1258, 1.376), (-0.1408, -0.1492, 1.376), (-0.1627, 0.2663, 1.37), (0.2824, 0.2897, 1.369), (0.7541, 0.5918, 4.673), (0.7541, 0.4526, 4.837)], [], [(38, 39, 1, 0), (50, 37, 53), (16, 17, 39, 38), (22, 66, 23), (19, 16, 38, 41), (18, 19, 41, 40), (37, 51, 36), (37, 50, 51), (52, 53, 15), (53, 14, 15), (17, 18, 40, 39), (36, 52, 15, 12), (19, 18, 17, 16), (15, 14, 13, 12), (36, 51, 52), (37, 13, 14, 53), (39, 40, 2, 1), (40, 41, 3, 2), (41, 38, 0, 3), (42, 43, 29, 28), (43, 44, 30, 29), (44, 45, 31, 30), (45, 42, 28, 31), (4, 5, 43, 42), (5, 6, 44, 43), (6, 7, 45, 44), (7, 4, 42, 45), (8, 9, 33, 32), (9, 10, 34, 33), (10, 11, 35, 34), (11, 8, 32, 35), (20, 21, 5, 4), (21, 22, 6, 5), (22, 23, 7, 6), (23, 20, 4, 7), (22, 26, 67, 66), (25, 26, 22, 21), (25, 21, 27, 24), (21, 20, 27), (46, 47, 9, 8), (47, 48, 10, 9), (48, 49, 11, 10), (49, 46, 8, 11), (28, 29, 47, 46), (29, 30, 48, 47), (30, 31, 49, 48), (31, 28, 46, 49), (54, 55, 51, 50), (55, 56, 52, 51), (56, 57, 53, 52), (57, 54, 50, 53), (58, 59, 55, 54), (59, 60, 56, 55), (60, 61, 57, 56), (61, 58, 54, 57), (62, 63, 59, 58), (63, 64, 60, 59), (64, 65, 61, 60), (65, 62, 58, 61), (32, 33, 63, 62), (33, 34, 64, 63), (34, 35, 65, 64), (35, 32, 62, 65), (0, 1, 12, 13), (1, 2, 36, 12), (2, 3, 37, 36), (3, 0, 13, 37), (26, 25, 24, 67)])
me_plane.materials.append(mat_material)
me_plane.use_remesh_preserve_volume = False
me_plane.use_remesh_preserve_attributes = False
me_plane.use_mirror_vertex_groups = False
me_plane.update()
arm_armature = bpy.data.armatures.new('Armature')  # bones are not reproduced

# ---- objects
ob_light = bpy.data.objects.new('Light', light_light)
ob_camera = bpy.data.objects.new('Camera', cam_camera)
ob_empty = bpy.data.objects.new('Empty', None)
ob_empty_001 = bpy.data.objects.new('Empty.001', None)
ob_empty_002 = bpy.data.objects.new('Empty.002', None)
ob_sphere = bpy.data.objects.new('Sphere', me_sphere)
ob_bag = bpy.data.objects.new('Bag', me_cube)
ob_legs = bpy.data.objects.new('Legs', me_plane)
ob_armature = bpy.data.objects.new('Armature', arm_armature)

# ---- transforms, parenting, visibility, modifiers, constraints
ob_light.location = (4.076, 1.005, 5.904)
ob_light.rotation_euler = (0.6503, 0.05522, 1.866)
ob_light.lock_rotations_4d = False
ob_light.empty_display_type = 'ARROWS'
ob_light.color = (0.0, 0.0, 0.0, 0.0)
ob_light.lineart.crease_threshold = 0.0
ob_camera.location = (7.359, -6.926, 4.958)
ob_camera.rotation_euler = (1.109, 0.0, 0.8149)
ob_camera.lock_rotations_4d = False
ob_camera.empty_display_type = 'ARROWS'
ob_camera.color = (0.0, 0.0, 0.0, 0.0)
ob_camera.display_type = 'WIRE'
ob_camera.lineart.crease_threshold = 0.0
ob_empty.location = (-0.7639, -0.01971, 2.065)
ob_empty.rotation_euler = (4.712, 1.538, 1.571)
ob_empty.empty_display_type = 'IMAGE'
ob_empty.empty_display_size = 5.0
ob_empty.color = (1.0, 1.0, 1.0, 0.4839)
ob_empty.lineart.crease_threshold = 0.0
ob_empty_001.location = (-0.6263, -2.098e-08, 0.1561)
ob_empty_001.rotation_euler = (1.571, 1.571, 0.0)
ob_empty_001.empty_display_type = 'IMAGE'
ob_empty_001.empty_display_size = 5.487
ob_empty_001.empty_image_offset = (-0.8796, -0.433)
ob_empty_001.color = (1.0, 1.0, 1.0, 0.4435)
ob_empty_001.lineart.crease_threshold = 0.0
ob_empty_002.location = (-0.0, 0.0, 0.0)
ob_empty_002.lineart.crease_threshold = 0.0
ob_sphere.location = (0.0, 0.0, 0.0)
ob_sphere.scale = (0.6132, 0.6132, 0.6132)
ob_sphere.lineart.crease_threshold = 0.0
ob_bag.parent = ob_armature
ob_bag.matrix_parent_inverse = Matrix(((1.0, -0.0, 0.0, -9.411e-16), (-0.0, 1.0, -0.0, -0.01472), (0.0, -0.0, 1.0, -4.238), (-0.0, 0.0, -0.0, 1.0)))
ob_bag.location = (0.0, 0.0, 4.343)
ob_bag.scale = (1.126, 0.7218, 1.0)
ob_bag.lineart.crease_threshold = 0.0
_vg = ob_bag.vertex_groups.new(name='Pelvis')
for _i, _w in zip([0, 2, 4, 6, 8, 10, 13, 14, 16, 18, 21, 22, 24, 26, 27, 29, 32, 33, 34, 35, 36, 37, 38, 39, 40, 45, 46, 47, 48, 49, 52, 53, 54, 55, 56, 59, 60, 61, 62, 63, 66, 67, 68, 69, 70, 73, 74, 75, 76, 77, 80, 81, 82, 83, 84, 87, 88, 89, 90, 91, 94, 95, 96, 97, 98, 101, 102, 103, 104, 105, 108, 109, 110, 111, 112, 115, 116, 117, 118, 119, 124, 125, 126, 127, 136, 137, 138, 139, 144, 145, 146, 147, 148, 149, 150, 151, 152, 153, 154, 155, 156, 157, 158, 159, 160, 161, 162, 163, 164, 165, 166, 167, 168, 169, 170, 171, 172, 173, 174, 175, 176, 179, 188, 189, 190, 191, 192, 193, 194, 195, 196, 197, 198, 199, 200, 201, 202, 203, 204, 205, 206, 207], [0.1047, 0.1363, 0.1077, 0.1256, 0.1077, 0.1105, 0.1236, 0.1326, 0.1364, 0.1125, 0.1335, 0.1478, 0.1507, 0.1321, 0.1612, 0.1108, 0.1733, 0.189, 0.1735, 0.2003, 0.07749, 0.1438, 0.3114, 0.1405, 0.04003, 0.06154, 0.1475, 0.3067, 0.1469, 0.09907, 0.06183, 0.1481, 0.3076, 0.1434, 0.08661, 0.04096, 0.1418, 0.3144, 0.1457, 0.0784, 0.04227, 0.141, 0.3408, 0.1363, 0.07551, 0.04147, 0.1399, 0.3388, 0.1352, 0.07499, 0.06153, 0.1467, 0.3308, 0.134, 0.08124, 0.06126, 0.1462, 0.3305, 0.1367, 0.08915, 0.03976, 0.1439, 0.3161, 0.1588, 0.08217, 0.06192, 0.1508, 0.309, 0.1569, 0.09345, 0.06159, 0.1504, 0.3089, 0.1633, 0.1131, 0.03856, 0.1426, 0.3134, 0.1578, 0.08149, 0.1411, 0.1783, 0.1776, 0.141, 0.1679, 0.2246, 0.256, 0.1888, 0.1854, 0.2261, 0.2268, 0.186, 0.2087, 0.2649, 0.2842, 0.2261, 0.2609, 0.3151, 0.3162, 0.2626, 0.2816, 0.3439, 0.3513, 0.2931, 0.1026, 0.161, 0.1619, 0.1026, 0.2492, 0.5691, 0.5707, 0.2493, 0.4918, 0.6465, 0.6483, 0.4939, 0.1531, 0.1478, 0.1471, 0.152, 0.02183, 0.02047, 0.1871, 0.4545, 0.2518, 0.1301, 0.2629, 0.6089, 0.5853, 0.249, 0.4828, 0.6276, 0.6233, 0.4776, 0.1636, 0.1652, 0.1652, 0.1638, 0.05634, 0.0465, 0.04695, 0.05676]): _vg.add([_i], _w, 'REPLACE')
_vg = ob_bag.vertex_groups.new(name='Spine_1')
for _i, _w in zip([1, 3, 5, 7, 9, 11, 12, 15, 17, 19, 20, 21, 23, 25, 28, 30, 31, 32, 33, 35, 37, 38, 39, 40, 41, 42, 43, 44, 45, 46, 47, 48, 50, 51, 52, 53, 54, 55, 57, 58, 59, 60, 61, 62, 64, 65, 66, 67, 68, 69, 71, 72, 73, 74, 75, 76, 78, 79, 80, 81, 82, 83, 85, 86, 87, 88, 89, 90, 92, 93, 94, 95, 96, 97, 99, 100, 101, 102, 103, 104, 106, 107, 108, 109, 110, 111, 113, 114, 115, 116, 117, 118, 128, 131, 140, 143, 164, 165, 166, 167, 168, 169, 170, 171, 172, 173, 174, 175, 176, 177, 178, 179, 180, 181, 182, 183, 184, 185, 186, 187, 192, 193, 194, 195, 196, 197, 198, 199, 200, 201, 202, 203, 204, 205, 206, 207, 208, 209, 210, 211, 212, 215], [0.03023, 0.01239, 0.02859, 0.00642, 0.02979, 0.02827, 0.01522, 0.007481, 0.003959, 0.02658, 0.02156, 0.001397, 0.002496, 0.02745, 0.008556, 0.02228, 0.007803, 0.02051, 0.005181, 0.01588, 0.06164, 0.1995, 0.504, 0.4023, 0.1662, 0.07071, 0.04647, 0.1065, 0.2523, 0.4329, 0.1776, 0.05538, 0.044, 0.1057, 0.2515, 0.4318, 0.1774, 0.05539, 0.07042, 0.1661, 0.4019, 0.5034, 0.1996, 0.06233, 0.07084, 0.1644, 0.3944, 0.4955, 0.1992, 0.0642, 0.07122, 0.1646, 0.3947, 0.4958, 0.1991, 0.06351, 0.04894, 0.1089, 0.2407, 0.4291, 0.1796, 0.05761, 0.05082, 0.1097, 0.2413, 0.4299, 0.1798, 0.05762, 0.06945, 0.1669, 0.4079, 0.5115, 0.1994, 0.06041, 0.03895, 0.1024, 0.2678, 0.4356, 0.1756, 0.0532, 0.04053, 0.1029, 0.2711, 0.4376, 0.1755, 0.0529, 0.0695, 0.1669, 0.409, 0.5134, 0.1991, 0.05947, 0.003549, 0.003309, 0.009508, 0.009567, 0.04976, 0.03895, 0.03822, 0.04851, 0.1887, 0.1666, 0.1659, 0.1879, 0.5839, 0.6664, 0.6683, 0.587, 0.4391, 0.465, 0.4655, 0.4403, 0.1531, 0.1322, 0.1317, 0.1524, 0.05737, 0.03806, 0.03756, 0.057, 0.03591, 0.02939, 0.02979, 0.03634, 0.1654, 0.1509, 0.1513, 0.1658, 0.4891, 0.5531, 0.5513, 0.486, 0.202, 0.1666, 0.1668, 0.2015, 0.07496, 0.05205, 0.05231, 0.07516, 0.01219, 0.01187]): _vg.add([_i], _w, 'REPLACE')
_vg = ob_bag.vertex_groups.new(name='Spine_2')
for _i, _w in zip([1, 3, 5, 7, 9, 11, 12, 15, 17, 19, 20, 23, 25, 28, 30, 31, 38, 39, 40, 41, 42, 43, 44, 45, 46, 47, 48, 50, 51, 52, 53, 54, 55, 57, 58, 59, 60, 61, 64, 65, 66, 67, 68, 71, 72, 73, 74, 75, 78, 79, 80, 81, 82, 83, 85, 86, 87, 88, 89, 90, 92, 93, 94, 95, 96, 99, 100, 101, 102, 103, 106, 107, 108, 109, 110, 113, 114, 115, 116, 117, 120, 121, 122, 123, 128, 129, 130, 131, 132, 133, 134, 135, 140, 141, 142, 143, 168, 169, 170, 171, 172, 173, 174, 175, 176, 177, 178, 179, 180, 181, 182, 183, 184, 185, 186, 187, 196, 197, 198, 199, 200, 201, 202, 203, 204, 205, 206, 207, 208, 209, 210, 211, 212, 213, 214, 215], [0.2873, 0.3173, 0.2797, 0.2877, 0.2925, 0.2855, 0.3297, 0.2916, 0.2881, 0.2805, 0.3029, 0.3092, 0.2873, 0.3134, 0.3116, 0.34, 0.06942, 0.1795, 0.4316, 0.5486, 0.304, 0.3232, 0.5919, 0.5237, 0.2229, 0.08602, 0.001113, 0.3122, 0.588, 0.5225, 0.2231, 0.08613, 0.001238, 0.3007, 0.5466, 0.431, 0.1795, 0.06944, 0.3033, 0.545, 0.4332, 0.183, 0.07239, 0.3071, 0.547, 0.4338, 0.1831, 0.07239, 0.3134, 0.5829, 0.5303, 0.2229, 0.08756, 0.00329, 0.3256, 0.5871, 0.5316, 0.223, 0.08749, 0.003204, 0.2981, 0.5495, 0.4303, 0.1762, 0.06644, 0.3105, 0.594, 0.5108, 0.2232, 0.0844, 0.3198, 0.5985, 0.5101, 0.2227, 0.08399, 0.3005, 0.5519, 0.431, 0.1757, 0.06601, 0.2783, 0.191, 0.1887, 0.2673, 0.3129, 0.2065, 0.2055, 0.3081, 0.3263, 0.2047, 0.2017, 0.313, 0.2621, 0.1913, 0.1919, 0.2654, 0.05112, 0.02199, 0.02134, 0.0505, 0.1507, 0.1215, 0.1209, 0.1497, 0.4457, 0.4644, 0.4648, 0.4467, 0.598, 0.6573, 0.6589, 0.601, 0.267, 0.2257, 0.2254, 0.2674, 0.07217, 0.05831, 0.05868, 0.07284, 0.2137, 0.1952, 0.1958, 0.2147, 0.6201, 0.6965, 0.6951, 0.618, 0.6631, 0.7298, 0.7279, 0.6589, 0.2805, 0.2277, 0.2275, 0.277]): _vg.add([_i], _w, 'REPLACE')
_vg = ob_bag.vertex_groups.new(name='Head')
for _i, _w in zip([1, 3, 5, 7, 9, 11, 12, 15, 17, 19, 20, 23, 25, 28, 30, 31, 39, 40, 41, 42, 43, 44, 45, 46, 50, 51, 52, 53, 57, 58, 59, 60, 64, 65, 66, 67, 71, 72, 73, 74, 78, 79, 80, 81, 85, 86, 87, 88, 92, 93, 94, 95, 99, 100, 101, 102, 106, 107, 108, 109, 113, 114, 115, 116, 120, 121, 122, 123, 128, 129, 130, 131, 132, 133, 134, 135, 140, 141, 142, 143, 176, 177, 178, 179, 180, 181, 182, 183, 184, 185, 186, 187, 200, 203, 204, 205, 206, 207, 208, 209, 210, 211, 212, 213, 214, 215], [0.6631, 0.6397, 0.6717, 0.6733, 0.6579, 0.6659, 0.6254, 0.6688, 0.6745, 0.6723, 0.6527, 0.6548, 0.6649, 0.6461, 0.6436, 0.6203, 0.011, 0.07712, 0.2485, 0.6092, 0.6087, 0.2539, 0.1022, 0.03054, 0.6212, 0.2587, 0.104, 0.03191, 0.6129, 0.2505, 0.07792, 0.01169, 0.609, 0.2519, 0.08017, 0.01496, 0.6046, 0.2498, 0.07936, 0.01422, 0.617, 0.2594, 0.1054, 0.03384, 0.6031, 0.2544, 0.1035, 0.03243, 0.6174, 0.249, 0.07565, 0.008411, 0.6263, 0.2575, 0.102, 0.0294, 0.616, 0.2527, 0.1, 0.02776, 0.615, 0.2469, 0.07455, 0.007356, 0.6937, 0.7899, 0.7926, 0.7059, 0.6542, 0.7682, 0.7692, 0.6592, 0.6468, 0.7762, 0.7795, 0.6614, 0.7017, 0.7815, 0.781, 0.6984, 0.05468, 0.01856, 0.0176, 0.05357, 0.2252, 0.1958, 0.1949, 0.2232, 0.6653, 0.7237, 0.7244, 0.6655, 0.009776, 0.01116, 0.08171, 0.06301, 0.06368, 0.08337, 0.2277, 0.1947, 0.1962, 0.2313, 0.6751, 0.7439, 0.744, 0.6786]): _vg.add([_i], _w, 'REPLACE')
_vg = ob_bag.vertex_groups.new(name='Leg.L')
for _i, _w in zip([0, 2, 4, 6, 8, 10, 13, 14, 16, 18, 21, 22, 24, 26, 27, 29, 32, 33, 34, 35, 36, 49, 52, 53, 54, 55, 56, 59, 60, 61, 62, 63, 66, 67, 68, 69, 70, 77, 80, 81, 82, 83, 84, 91, 94, 95, 96, 97, 98, 101, 102, 103, 104, 105, 112, 119, 124, 125, 126, 127, 136, 137, 138, 139, 144, 145, 146, 147, 148, 149, 150, 151, 152, 153, 154, 155, 156, 157, 158, 159, 160, 161, 162, 163, 164, 165, 166, 167, 168, 169, 170, 172, 173, 188, 189, 190, 191, 192, 193, 194, 195, 196, 197, 198, 199, 202, 203, 207], [0.0679, 0.07677, 0.7988, 0.7846, 0.06704, 0.7957, 0.788, 0.07361, 0.7659, 0.7879, 0.7529, 0.7473, 0.08748, 0.085, 0.09227, 0.07578, 0.6807, 0.679, 0.1096, 0.1144, 0.02131, 0.02537, 0.05645, 0.149, 0.4021, 0.7551, 0.854, 0.0328, 0.1381, 0.3924, 0.7473, 0.8556, 0.03782, 0.1424, 0.3646, 0.7566, 0.8624, 0.01074, 0.05886, 0.1532, 0.3763, 0.7632, 0.8607, 0.01505, 0.02764, 0.132, 0.3928, 0.7339, 0.8468, 0.05345, 0.1429, 0.403, 0.7424, 0.845, 0.04008, 0.03589, 0.1264, 0.2593, 0.5521, 0.717, 0.7061, 0.5457, 0.2591, 0.1307, 0.6505, 0.4924, 0.2695, 0.1463, 0.6451, 0.4895, 0.2682, 0.1486, 0.5545, 0.4097, 0.263, 0.1645, 0.5503, 0.4057, 0.2609, 0.1655, 0.7941, 0.5989, 0.2237, 0.08324, 0.6399, 0.2667, 0.1079, 0.04, 0.2371, 0.1023, 0.03869, 0.08215, 0.02203, 0.08408, 0.2229, 0.5988, 0.7938, 0.04049, 0.1104, 0.2725, 0.6524, 0.004651, 0.05167, 0.1145, 0.2499, 0.04067, 0.09295, 0.0196]): _vg.add([_i], _w, 'REPLACE')
_vg = ob_bag.vertex_groups.new(name='Leg2.L')
_vg = ob_bag.vertex_groups.new(name='Leg.R')
for _i, _w in zip([0, 2, 4, 6, 8, 10, 13, 14, 16, 18, 21, 22, 24, 26, 27, 29, 32, 33, 34, 35, 36, 37, 38, 39, 40, 45, 46, 47, 48, 49, 56, 63, 70, 73, 74, 75, 76, 77, 84, 87, 88, 89, 90, 91, 98, 105, 108, 109, 110, 111, 112, 115, 116, 117, 118, 119, 124, 125, 126, 127, 136, 137, 138, 139, 144, 145, 146, 147, 148, 149, 150, 151, 152, 153, 154, 155, 156, 157, 158, 159, 160, 161, 162, 163, 164, 165, 166, 167, 169, 170, 171, 174, 175, 188, 189, 190, 191, 192, 193, 194, 195, 196, 197, 198, 200, 201, 204], [0.8025, 0.7592, 0.0683, 0.06588, 0.7989, 0.0671, 0.06386, 0.7654, 0.07354, 0.07492, 0.08344, 0.07838, 0.7336, 0.7528, 0.7143, 0.7889, 0.1064, 0.09979, 0.677, 0.6443, 0.8566, 0.7494, 0.3955, 0.1391, 0.03321, 0.0562, 0.1485, 0.401, 0.7475, 0.8326, 0.009378, 0.02133, 0.01006, 0.03822, 0.1432, 0.3665, 0.7576, 0.8626, 0.0035, 0.05866, 0.1527, 0.3749, 0.7573, 0.846, 0.03477, 0.017, 0.05276, 0.1413, 0.4012, 0.731, 0.8131, 0.02735, 0.1323, 0.396, 0.7352, 0.8472, 0.7142, 0.5463, 0.2543, 0.1237, 0.1086, 0.214, 0.4686, 0.6609, 0.1427, 0.2639, 0.4859, 0.6462, 0.1266, 0.2288, 0.43, 0.603, 0.1593, 0.2558, 0.4013, 0.5473, 0.1458, 0.2322, 0.3686, 0.5153, 0.08209, 0.2205, 0.5948, 0.7931, 0.0395, 0.1074, 0.265, 0.6401, 0.0386, 0.1014, 0.2365, 0.02117, 0.08159, 0.7077, 0.3028, 0.1297, 0.05527, 0.6273, 0.2228, 0.08392, 0.01749, 0.2416, 0.104, 0.03924, 0.0901, 0.03521, 0.01761]): _vg.add([_i], _w, 'REPLACE')
_vg = ob_bag.vertex_groups.new(name='Leg2.R')
_vg = ob_bag.vertex_groups.new(name='Foot.L')
_vg = ob_bag.vertex_groups.new(name='Toe.L')
_vg = ob_bag.vertex_groups.new(name='IK_Leg.L')
_vg = ob_bag.vertex_groups.new(name='Foot.R')
_vg = ob_bag.vertex_groups.new(name='Toe.R')
_vg = ob_bag.vertex_groups.new(name='IK_Leg.R')
_m = ob_bag.modifiers.new('Armature', 'ARMATURE')
_m.object = ob_armature
ob_legs.parent = ob_armature
ob_legs.matrix_parent_inverse = Matrix(((1.0, -0.0, 0.0, -9.411e-16), (-0.0, 1.0, -0.0, -0.01472), (0.0, -0.0, 1.0, -4.238), (-0.0, 0.0, -0.0, 1.0)))
ob_legs.location = (-0.7541, 0.0, 0.0)
ob_legs.lineart.crease_threshold = 0.0
_vg = ob_legs.vertex_groups.new(name='Pelvis')
for _i, _w in zip([4, 5, 7, 20, 21, 22, 23, 24, 25, 26, 27, 66, 67], [0.09517, 0.003899, 0.1135, 0.5746, 0.1056, 0.0995, 0.5803, 0.6731, 0.1739, 0.196, 0.6692, 0.6997, 0.7264]): _vg.add([_i], _w, 'REPLACE')
_vg = ob_legs.vertex_groups.new(name='Spine_1')
_vg = ob_legs.vertex_groups.new(name='Spine_2')
_vg = ob_legs.vertex_groups.new(name='Head')
_vg = ob_legs.vertex_groups.new(name='Leg.L')
_vg = ob_legs.vertex_groups.new(name='Leg2.L')
_vg = ob_legs.vertex_groups.new(name='Leg.R')
for _i, _w in zip([4, 5, 6, 7, 8, 9, 10, 11, 20, 21, 22, 23, 24, 25, 26, 27, 28, 29, 30, 31, 32, 33, 34, 35, 42, 43, 44, 45, 46, 47, 48, 49, 66, 67], [0.9048, 0.973, 0.9755, 0.8865, 0.9068, 0.5391, 0.8578, 0.9108, 0.4254, 0.8944, 0.9005, 0.4197, 0.3269, 0.8261, 0.804, 0.3308, 0.998, 0.9965, 0.9975, 0.9975, 0.04891, 0.05136, 0.1284, 0.1236, 0.986, 0.9938, 0.9949, 0.9809, 0.9923, 0.9678, 0.9839, 0.9926, 0.3003, 0.2736]): _vg.add([_i], _w, 'REPLACE')
_vg = ob_legs.vertex_groups.new(name='Leg2.R')
for _i, _w in zip([8, 9, 10, 11, 13, 14, 15, 32, 33, 34, 35, 36, 37, 47, 50, 51, 52, 53, 54, 55, 56, 57, 58, 59, 60, 61, 62, 63, 64, 65], [0.09319, 0.4609, 0.1422, 0.08919, 0.003094, 0.1301, 0.08623, 0.9505, 0.9486, 0.8716, 0.8764, 0.07888, 0.07148, 0.01417, 0.8903, 0.7966, 0.1717, 0.4972, 0.993, 0.9803, 0.9415, 0.9718, 0.9995, 0.9985, 0.9949, 0.9971, 0.998, 0.9964, 0.9889, 0.99]): _vg.add([_i], _w, 'REPLACE')
_vg = ob_legs.vertex_groups.new(name='Foot.L')
_vg = ob_legs.vertex_groups.new(name='Toe.L')
_vg = ob_legs.vertex_groups.new(name='IK_Leg.L')
_vg = ob_legs.vertex_groups.new(name='Foot.R')
for _i, _w in zip([0, 1, 2, 3, 12, 13, 14, 15, 36, 37, 50, 51, 52, 53, 56, 57], [0.06691, 0.08384, 0.0822, 0.05744, 0.8592, 0.8628, 0.834, 0.8837, 0.8465, 0.8765, 0.1058, 0.1947, 0.824, 0.5011, 0.05804, 0.005979]): _vg.add([_i], _w, 'REPLACE')
_vg = ob_legs.vertex_groups.new(name='Toe.R')
for _i, _w in zip([0, 1, 2, 3, 12, 13, 14, 15, 16, 17, 18, 19, 36, 37, 38, 39, 40, 41], [0.9307, 0.913, 0.9108, 0.9381, 0.1169, 0.1107, 0.02175, 0.01015, 0.9992, 0.9966, 0.9967, 0.9992, 0.0746, 0.05201, 0.9943, 0.9884, 0.9872, 0.9948]): _vg.add([_i], _w, 'REPLACE')
_vg = ob_legs.vertex_groups.new(name='IK_Leg.R')
_m = ob_legs.modifiers.new('Subdivision', 'SUBSURF')
_m.uv_smooth = 'PRESERVE_CORNERS'
_m.show_only_control_edges = False
_m = ob_legs.modifiers.new('Mirror', 'MIRROR')
_m.use_clip = True
_m.mirror_object = ob_empty_002
_m = ob_legs.modifiers.new('Armature', 'ARMATURE')
_m.object = ob_armature
ob_armature.location = (9.411e-16, 0.01472, 4.238)
ob_armature.show_in_front = True
ob_armature.lineart.crease_threshold = 0.0

# ---- collection membership
col_collection.objects.link(ob_light)
col_collection.objects.link(ob_camera)
col_collection.objects.link(ob_empty)
col_collection.objects.link(ob_empty_001)
col_collection.objects.link(ob_empty_002)
col_collection.objects.link(ob_sphere)
col_body.objects.link(ob_bag)
col_body.objects.link(ob_legs)
col_body.objects.link(ob_armature)

# ---- scene / render settings (as saved in the file)
scene.camera = ob_camera
scene.frame_start = 1; scene.frame_end = 250; scene.frame_set(0)
scene.render.engine = 'BLENDER_EEVEE_NEXT'
scene.cycles.use_denoising = False
scene.cycles.samples = 128
scene.cycles.sampling_pattern = 'TABULATED_SOBOL'
scene.cycles.use_adaptive_sampling = False
scene.cycles.use_light_tree = False
scene.view_settings.view_transform = 'Filmic'
bpy.context.view_layer.update()
